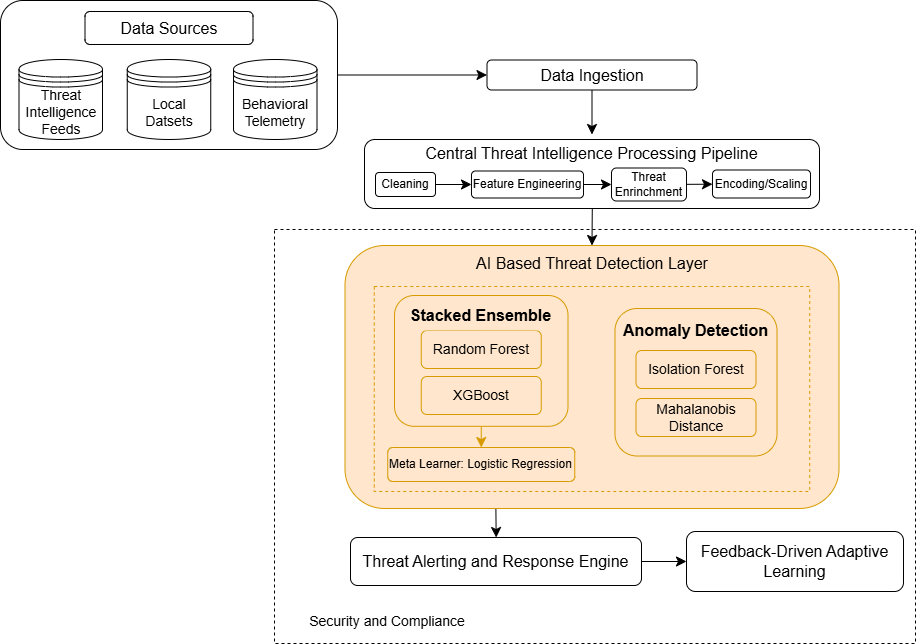

The diagram above was exported from draw.io. Its source (the exported page's mxGraphModel, read from the mxfile embedded in the PNG):
<mxGraphModel dx="2489" dy="1669" grid="0" gridSize="10" guides="1" tooltips="1" connect="1" arrows="1" fold="1" page="1" pageScale="1" pageWidth="1100" pageHeight="850" math="0" shadow="0">
  <root>
    <mxCell id="0" />
    <mxCell id="1" parent="0" />
    <mxCell id="HeilfkS0W4w3WR8NNrF0-59" value="" style="rounded=0;whiteSpace=wrap;html=1;dashed=1;fillColor=none;" vertex="1" parent="1">
      <mxGeometry x="-335" y="-91" width="641" height="414" as="geometry" />
    </mxCell>
    <mxCell id="HeilfkS0W4w3WR8NNrF0-51" value="" style="edgeStyle=none;curved=1;rounded=0;orthogonalLoop=1;jettySize=auto;html=1;fontSize=12;startSize=8;endSize=8;exitX=0.153;exitY=0.997;exitDx=0;exitDy=0;exitPerimeter=0;entryX=0.5;entryY=0;entryDx=0;entryDy=0;" edge="1" parent="1">
      <mxGeometry relative="1" as="geometry">
        <mxPoint x="-113.66800000000002" y="182.0009999999999" as="sourcePoint" />
        <mxPoint x="-113.33" y="217" as="targetPoint" />
      </mxGeometry>
    </mxCell>
    <mxCell id="HeilfkS0W4w3WR8NNrF0-43" value="" style="rounded=1;whiteSpace=wrap;html=1;fillColor=#ffe6cc;strokeColor=#d79b00;" vertex="1" parent="1">
      <mxGeometry x="-264.5" y="-75" width="494" height="263" as="geometry" />
    </mxCell>
    <mxCell id="HeilfkS0W4w3WR8NNrF0-29" value="" style="edgeStyle=none;curved=1;rounded=0;orthogonalLoop=1;jettySize=auto;html=1;fontSize=12;startSize=8;endSize=8;" edge="1" parent="1" source="HeilfkS0W4w3WR8NNrF0-5" target="HeilfkS0W4w3WR8NNrF0-8">
      <mxGeometry relative="1" as="geometry" />
    </mxCell>
    <mxCell id="HeilfkS0W4w3WR8NNrF0-5" value="" style="rounded=1;whiteSpace=wrap;html=1;fillColor=none;" vertex="1" parent="1">
      <mxGeometry x="-609" y="-320" width="337" height="149" as="geometry" />
    </mxCell>
    <mxCell id="HeilfkS0W4w3WR8NNrF0-1" value="&lt;font style=&quot;font-size: 16px;&quot;&gt;Data Sources&lt;/font&gt;" style="rounded=1;whiteSpace=wrap;html=1;fillColor=none;" vertex="1" parent="1">
      <mxGeometry x="-524.5" y="-309" width="168" height="33" as="geometry" />
    </mxCell>
    <mxCell id="HeilfkS0W4w3WR8NNrF0-2" value="&lt;font style=&quot;font-size: 14px;&quot;&gt;Threat Intelligence Feeds&lt;/font&gt;" style="shape=datastore;whiteSpace=wrap;html=1;fillColor=none;" vertex="1" parent="1">
      <mxGeometry x="-590.5" y="-261" width="83.5" height="80" as="geometry" />
    </mxCell>
    <mxCell id="HeilfkS0W4w3WR8NNrF0-6" value="&lt;span style=&quot;font-size: 14px;&quot;&gt;Local Datsets&lt;/span&gt;" style="shape=datastore;whiteSpace=wrap;html=1;fillColor=none;" vertex="1" parent="1">
      <mxGeometry x="-482.25" y="-261" width="83.5" height="80" as="geometry" />
    </mxCell>
    <mxCell id="HeilfkS0W4w3WR8NNrF0-7" value="&lt;span style=&quot;font-size: 14px;&quot;&gt;Behavioral Telemetry&lt;/span&gt;" style="shape=datastore;whiteSpace=wrap;html=1;fillColor=none;" vertex="1" parent="1">
      <mxGeometry x="-376" y="-261" width="83.5" height="80" as="geometry" />
    </mxCell>
    <mxCell id="HeilfkS0W4w3WR8NNrF0-16" value="" style="edgeStyle=none;curved=1;rounded=0;orthogonalLoop=1;jettySize=auto;html=1;fontSize=12;startSize=8;endSize=8;" edge="1" parent="1" source="HeilfkS0W4w3WR8NNrF0-8">
      <mxGeometry relative="1" as="geometry">
        <mxPoint x="-17.500000000000227" y="-186" as="targetPoint" />
      </mxGeometry>
    </mxCell>
    <mxCell id="HeilfkS0W4w3WR8NNrF0-8" value="&lt;font style=&quot;font-size: 16px;&quot;&gt;Data Ingestion&lt;/font&gt;" style="rounded=1;whiteSpace=wrap;html=1;fillColor=none;" vertex="1" parent="1">
      <mxGeometry x="-122.5" y="-260.5" width="210" height="30" as="geometry" />
    </mxCell>
    <mxCell id="HeilfkS0W4w3WR8NNrF0-46" value="" style="edgeStyle=none;curved=1;rounded=0;orthogonalLoop=1;jettySize=auto;html=1;fontSize=12;startSize=8;endSize=8;entryX=0.5;entryY=0;entryDx=0;entryDy=0;exitX=0.491;exitY=0.994;exitDx=0;exitDy=0;exitPerimeter=0;" edge="1" parent="1" target="HeilfkS0W4w3WR8NNrF0-43">
      <mxGeometry relative="1" as="geometry">
        <mxPoint x="-17.21500000000003" y="-112.00399999999999" as="sourcePoint" />
        <mxPoint x="-17.790000000000074" y="-56.57000000000002" as="targetPoint" />
        <Array as="points" />
      </mxGeometry>
    </mxCell>
    <mxCell id="HeilfkS0W4w3WR8NNrF0-18" value="" style="rounded=1;whiteSpace=wrap;html=1;fillColor=none;" vertex="1" parent="1">
      <mxGeometry x="-245" y="-181" width="455" height="69" as="geometry" />
    </mxCell>
    <mxCell id="HeilfkS0W4w3WR8NNrF0-23" value="" style="edgeStyle=none;curved=1;rounded=0;orthogonalLoop=1;jettySize=auto;html=1;fontSize=12;startSize=8;endSize=8;" edge="1" parent="1" source="HeilfkS0W4w3WR8NNrF0-20" target="HeilfkS0W4w3WR8NNrF0-22">
      <mxGeometry relative="1" as="geometry" />
    </mxCell>
    <mxCell id="HeilfkS0W4w3WR8NNrF0-20" value="Cleaning" style="rounded=1;whiteSpace=wrap;html=1;fillColor=none;" vertex="1" parent="1">
      <mxGeometry x="-234" y="-148" width="60" height="24" as="geometry" />
    </mxCell>
    <mxCell id="HeilfkS0W4w3WR8NNrF0-25" value="" style="edgeStyle=none;curved=1;rounded=0;orthogonalLoop=1;jettySize=auto;html=1;fontSize=12;startSize=8;endSize=8;" edge="1" parent="1" source="HeilfkS0W4w3WR8NNrF0-22" target="HeilfkS0W4w3WR8NNrF0-24">
      <mxGeometry relative="1" as="geometry" />
    </mxCell>
    <mxCell id="HeilfkS0W4w3WR8NNrF0-22" value="Feature Engineering" style="rounded=1;whiteSpace=wrap;html=1;fillColor=none;" vertex="1" parent="1">
      <mxGeometry x="-138" y="-149.5" width="112" height="27" as="geometry" />
    </mxCell>
    <mxCell id="HeilfkS0W4w3WR8NNrF0-27" value="" style="edgeStyle=none;curved=1;rounded=0;orthogonalLoop=1;jettySize=auto;html=1;fontSize=12;startSize=8;endSize=8;" edge="1" parent="1" source="HeilfkS0W4w3WR8NNrF0-24" target="HeilfkS0W4w3WR8NNrF0-26">
      <mxGeometry relative="1" as="geometry" />
    </mxCell>
    <mxCell id="HeilfkS0W4w3WR8NNrF0-24" value="Threat Enrinchment" style="rounded=1;whiteSpace=wrap;html=1;fillColor=none;" vertex="1" parent="1">
      <mxGeometry x="2" y="-152.5" width="75" height="33" as="geometry" />
    </mxCell>
    <mxCell id="HeilfkS0W4w3WR8NNrF0-26" value="Encoding/Scaling" style="rounded=1;whiteSpace=wrap;html=1;fillColor=none;" vertex="1" parent="1">
      <mxGeometry x="103" y="-150.5" width="98" height="28" as="geometry" />
    </mxCell>
    <mxCell id="HeilfkS0W4w3WR8NNrF0-28" value="" style="rounded=0;whiteSpace=wrap;html=1;dashed=1;glass=0;fillColor=#ffe6cc;strokeColor=#d79b00;" vertex="1" parent="1">
      <mxGeometry x="-235.25" y="-34" width="435.5" height="205" as="geometry" />
    </mxCell>
    <mxCell id="HeilfkS0W4w3WR8NNrF0-49" value="" style="edgeStyle=none;curved=1;rounded=0;orthogonalLoop=1;jettySize=auto;html=1;fontSize=12;startSize=8;endSize=8;entryX=0.5;entryY=0;entryDx=0;entryDy=0;fillColor=#ffe6cc;strokeColor=#d79b00;" edge="1" parent="1" source="HeilfkS0W4w3WR8NNrF0-30" target="HeilfkS0W4w3WR8NNrF0-47">
      <mxGeometry relative="1" as="geometry">
        <mxPoint x="-128.25" y="137.005" as="targetPoint" />
      </mxGeometry>
    </mxCell>
    <mxCell id="HeilfkS0W4w3WR8NNrF0-30" value="&lt;div&gt;&lt;/div&gt;" style="rounded=1;whiteSpace=wrap;html=1;fillColor=#ffe6cc;strokeColor=#d79b00;" vertex="1" parent="1">
      <mxGeometry x="-215" y="-25" width="173.5" height="130.81" as="geometry" />
    </mxCell>
    <mxCell id="HeilfkS0W4w3WR8NNrF0-31" value="" style="rounded=1;whiteSpace=wrap;html=1;fillColor=#ffe6cc;strokeColor=#d79b00;" vertex="1" parent="1">
      <mxGeometry x="5.5" y="-12" width="162" height="147.5" as="geometry" />
    </mxCell>
    <mxCell id="HeilfkS0W4w3WR8NNrF0-32" value="&lt;font style=&quot;font-size: 14px;&quot;&gt;Random Forest&lt;/font&gt;" style="rounded=1;whiteSpace=wrap;html=1;fillColor=#ffe6cc;strokeColor=#d79b00;" vertex="1" parent="1">
      <mxGeometry x="-188.25" y="10" width="120" height="38" as="geometry" />
    </mxCell>
    <mxCell id="HeilfkS0W4w3WR8NNrF0-33" value="&lt;font style=&quot;font-size: 14px;&quot;&gt;XGBoost&lt;/font&gt;" style="rounded=1;whiteSpace=wrap;html=1;fillColor=#ffe6cc;strokeColor=#d79b00;" vertex="1" parent="1">
      <mxGeometry x="-188.25" y="56" width="120" height="38" as="geometry" />
    </mxCell>
    <mxCell id="HeilfkS0W4w3WR8NNrF0-35" value="&lt;b&gt;&lt;font style=&quot;font-size: 16px;&quot;&gt;Stacked Ensemble&lt;/font&gt;&lt;/b&gt;" style="text;html=1;align=center;verticalAlign=middle;whiteSpace=wrap;rounded=0;fillColor=#ffe6cc;strokeColor=none;" vertex="1" parent="1">
      <mxGeometry x="-202.75" y="-20" width="149" height="30" as="geometry" />
    </mxCell>
    <mxCell id="HeilfkS0W4w3WR8NNrF0-37" value="&lt;font style=&quot;font-size: 16px;&quot;&gt;&lt;span&gt;&lt;br&gt;&lt;span style=&quot;color: rgb(0, 0, 0); font-family: Helvetica; font-style: normal; font-variant-ligatures: normal; font-variant-caps: normal; font-weight: 400; letter-spacing: normal; orphans: 2; text-align: center; text-indent: 0px; text-transform: none; widows: 2; word-spacing: 0px; -webkit-text-stroke-width: 0px; white-space: normal; text-decoration-thickness: initial; text-decoration-style: initial; text-decoration-color: initial; float: none; display: inline !important;&quot;&gt;Central Threat Intelligence Processing Pipeline&lt;/span&gt;&lt;/span&gt;&lt;br&gt;&lt;/font&gt;" style="text;html=1;align=center;verticalAlign=middle;whiteSpace=wrap;rounded=0;" vertex="1" parent="1">
      <mxGeometry x="-190" y="-192" width="345" height="30" as="geometry" />
    </mxCell>
    <mxCell id="HeilfkS0W4w3WR8NNrF0-38" value="&lt;span style=&quot;font-size: 14px;&quot;&gt;Isolation Forest&lt;/span&gt;" style="rounded=1;whiteSpace=wrap;html=1;fillColor=#ffe6cc;strokeColor=#d79b00;" vertex="1" parent="1">
      <mxGeometry x="26.5" y="30" width="120" height="38" as="geometry" />
    </mxCell>
    <mxCell id="HeilfkS0W4w3WR8NNrF0-39" value="&lt;span style=&quot;font-size: 14px;&quot;&gt;Mahalanobis Distance&lt;/span&gt;" style="rounded=1;whiteSpace=wrap;html=1;fillColor=#ffe6cc;strokeColor=#d79b00;" vertex="1" parent="1">
      <mxGeometry x="26.5" y="78" width="120" height="38" as="geometry" />
    </mxCell>
    <mxCell id="HeilfkS0W4w3WR8NNrF0-40" value="&lt;span style=&quot;font-size: 16px;&quot;&gt;&lt;b&gt;Anomaly Detection&lt;/b&gt;&lt;/span&gt;" style="text;html=1;align=center;verticalAlign=middle;whiteSpace=wrap;rounded=0;fillColor=#ffe6cc;strokeColor=none;" vertex="1" parent="1">
      <mxGeometry x="12" y="-5.5" width="149" height="30" as="geometry" />
    </mxCell>
    <mxCell id="HeilfkS0W4w3WR8NNrF0-44" value="&lt;font style=&quot;font-size: 16px;&quot;&gt;AI Based Threat Detection Layer&lt;/font&gt;" style="text;html=1;align=center;verticalAlign=middle;whiteSpace=wrap;rounded=0;fillColor=#ffe6cc;strokeColor=none;" vertex="1" parent="1">
      <mxGeometry x="-150.5" y="-72" width="266" height="30" as="geometry" />
    </mxCell>
    <mxCell id="HeilfkS0W4w3WR8NNrF0-47" value="Meta Learner: Logistic Regression" style="rounded=1;whiteSpace=wrap;html=1;fillColor=#ffe6cc;strokeColor=#d79b00;" vertex="1" parent="1">
      <mxGeometry x="-221.75" y="127" width="187" height="34" as="geometry" />
    </mxCell>
    <mxCell id="HeilfkS0W4w3WR8NNrF0-53" value="" style="edgeStyle=none;curved=1;rounded=0;orthogonalLoop=1;jettySize=auto;html=1;fontSize=12;startSize=8;endSize=8;" edge="1" parent="1" source="HeilfkS0W4w3WR8NNrF0-50" target="HeilfkS0W4w3WR8NNrF0-52">
      <mxGeometry relative="1" as="geometry" />
    </mxCell>
    <mxCell id="HeilfkS0W4w3WR8NNrF0-50" value="&lt;font style=&quot;font-size: 16px;&quot;&gt;Threat Alerting and Response Engine&lt;/font&gt;" style="rounded=1;whiteSpace=wrap;html=1;fillColor=none;" vertex="1" parent="1">
      <mxGeometry x="-259" y="217" width="291" height="48" as="geometry" />
    </mxCell>
    <mxCell id="HeilfkS0W4w3WR8NNrF0-52" value="&lt;font style=&quot;font-size: 16px;&quot;&gt;Feedback-Driven Adaptive Learning&lt;/font&gt;" style="whiteSpace=wrap;html=1;rounded=1;fillColor=none;" vertex="1" parent="1">
      <mxGeometry x="77" y="211" width="217" height="60" as="geometry" />
    </mxCell>
    <mxCell id="HeilfkS0W4w3WR8NNrF0-60" value="&lt;font style=&quot;font-size: 14px;&quot;&gt;Security and Compliance&lt;/font&gt;" style="text;html=1;align=center;verticalAlign=middle;whiteSpace=wrap;rounded=0;" vertex="1" parent="1">
      <mxGeometry x="-318" y="286" width="192" height="30" as="geometry" />
    </mxCell>
  </root>
</mxGraphModel>